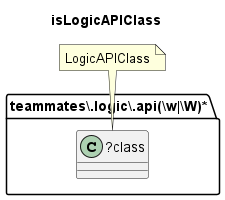

The diagram above was rendered by PlantUML. Its source (embedded in the PNG):
@startuml isLogicAPIClass
title isLogicAPIClass
folder "teammates\\.logic\\.api(\\w|\\W)*" as package {
class "?class" as class {
}
}
note "LogicAPIClass" as LogicAPIClass
LogicAPIClass .. class
@enduml